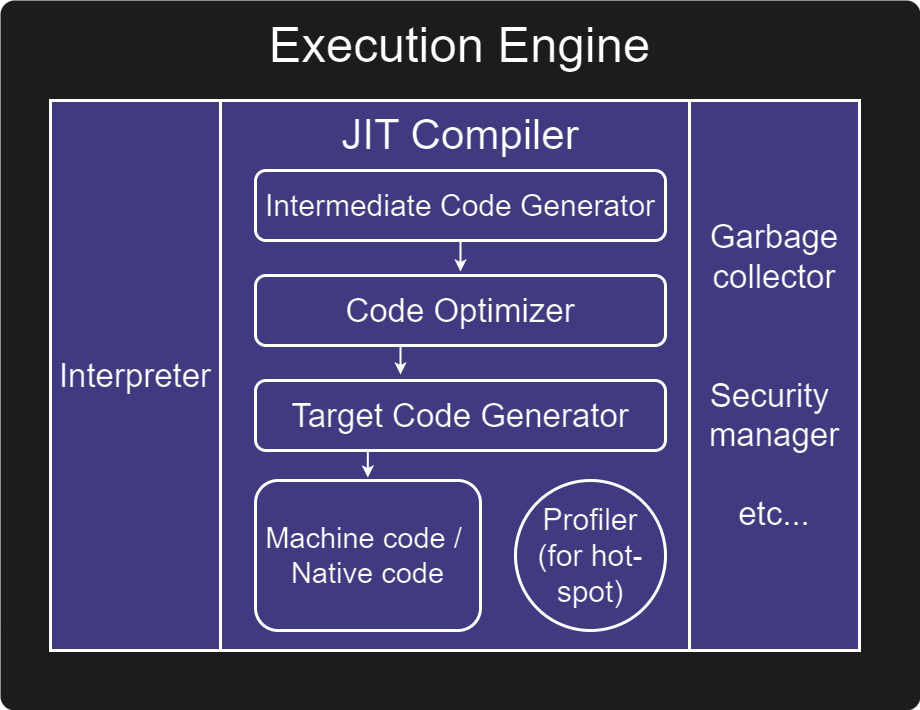

The diagram above was exported from draw.io. Its source (the exported page's mxGraphModel, read from the mxfile embedded in the PNG):
<mxGraphModel dx="933" dy="1408" grid="1" gridSize="10" guides="1" tooltips="1" connect="1" arrows="1" fold="1" page="1" pageScale="1" pageWidth="827" pageHeight="1169" math="0" shadow="0">
  <root>
    <mxCell id="0" />
    <mxCell id="1" parent="0" />
    <mxCell id="yzrD-L7mTExKUPvymnpX-35" value="" style="rounded=1;whiteSpace=wrap;html=1;strokeColor=none;arcSize=2;fillColor=#e3e3e3;" vertex="1" parent="1">
      <mxGeometry x="1180" y="240" width="920" height="710" as="geometry" />
    </mxCell>
    <mxCell id="yzrD-L7mTExKUPvymnpX-139" value="" style="rounded=1;whiteSpace=wrap;html=1;arcSize=0;fillColor=#beb8ff;strokeColor=default;strokeWidth=3;" vertex="1" parent="1">
      <mxGeometry x="1230" y="340" width="809" height="550" as="geometry" />
    </mxCell>
    <mxCell id="yzrD-L7mTExKUPvymnpX-143" value="&lt;font style=&quot;font-size: 33px;&quot;&gt;Interpreter&lt;/font&gt;" style="rounded=0;whiteSpace=wrap;html=1;strokeWidth=3;fillColor=none;" vertex="1" parent="1">
      <mxGeometry x="1230" y="340" width="170" height="550" as="geometry" />
    </mxCell>
    <mxCell id="yzrD-L7mTExKUPvymnpX-144" value="&lt;font style=&quot;font-size: 33px;&quot;&gt;Garbage&lt;/font&gt;&lt;div style=&quot;font-size: 33px;&quot;&gt;&lt;font style=&quot;font-size: 33px;&quot;&gt;collector&lt;/font&gt;&lt;/div&gt;&lt;div style=&quot;font-size: 33px;&quot;&gt;&lt;br&gt;&lt;/div&gt;&lt;div style=&quot;font-size: 33px;&quot;&gt;&lt;font style=&quot;font-size: 33px;&quot;&gt;&lt;br&gt;&lt;/font&gt;&lt;/div&gt;&lt;div style=&quot;font-size: 33px;&quot;&gt;&lt;font style=&quot;font-size: 33px;&quot;&gt;Security&amp;nbsp;&lt;/font&gt;&lt;/div&gt;&lt;div style=&quot;font-size: 33px;&quot;&gt;&lt;font style=&quot;font-size: 33px;&quot;&gt;manager&lt;/font&gt;&lt;/div&gt;&lt;div style=&quot;font-size: 33px;&quot;&gt;&lt;font style=&quot;font-size: 33px;&quot;&gt;&lt;br&gt;&lt;/font&gt;&lt;/div&gt;&lt;div style=&quot;font-size: 33px;&quot;&gt;&lt;font style=&quot;font-size: 33px;&quot;&gt;etc...&lt;/font&gt;&lt;/div&gt;" style="rounded=0;whiteSpace=wrap;html=1;strokeWidth=3;fillColor=none;" vertex="1" parent="1">
      <mxGeometry x="1869" y="340" width="170" height="550" as="geometry" />
    </mxCell>
    <mxCell id="yzrD-L7mTExKUPvymnpX-145" value="&lt;font style=&quot;font-size: 30px;&quot;&gt;Intermediate Code Generator&lt;/font&gt;" style="rounded=1;whiteSpace=wrap;html=1;fillColor=none;strokeWidth=3;" vertex="1" parent="1">
      <mxGeometry x="1435" y="410" width="410" height="70" as="geometry" />
    </mxCell>
    <mxCell id="yzrD-L7mTExKUPvymnpX-148" value="&lt;font style=&quot;font-size: 33px;&quot;&gt;Code Optimizer&lt;/font&gt;" style="rounded=1;whiteSpace=wrap;html=1;fillColor=none;strokeWidth=3;" vertex="1" parent="1">
      <mxGeometry x="1435" y="515" width="410" height="70" as="geometry" />
    </mxCell>
    <mxCell id="yzrD-L7mTExKUPvymnpX-149" value="&lt;font style=&quot;font-size: 33px;&quot;&gt;Target Code Generator&lt;/font&gt;" style="rounded=1;whiteSpace=wrap;html=1;fillColor=none;strokeWidth=3;" vertex="1" parent="1">
      <mxGeometry x="1435" y="620" width="410" height="70" as="geometry" />
    </mxCell>
    <mxCell id="yzrD-L7mTExKUPvymnpX-150" value="&lt;font style=&quot;font-size: 29px;&quot;&gt;Machine code /&amp;nbsp;&lt;/font&gt;&lt;div style=&quot;font-size: 29px;&quot;&gt;&lt;font style=&quot;font-size: 29px;&quot;&gt;Native code&lt;/font&gt;&lt;/div&gt;" style="rounded=1;whiteSpace=wrap;html=1;fillColor=none;strokeWidth=3;" vertex="1" parent="1">
      <mxGeometry x="1435" y="720" width="225" height="150" as="geometry" />
    </mxCell>
    <mxCell id="yzrD-L7mTExKUPvymnpX-151" value="&lt;font style=&quot;font-size: 30px;&quot;&gt;Profiler (for hot-spot)&lt;/font&gt;" style="ellipse;whiteSpace=wrap;html=1;aspect=fixed;fillColor=none;strokeWidth=3;" vertex="1" parent="1">
      <mxGeometry x="1695" y="720" width="150" height="150" as="geometry" />
    </mxCell>
    <mxCell id="yzrD-L7mTExKUPvymnpX-152" value="&lt;font style=&quot;font-size: 42px;&quot;&gt;JIT Compiler&lt;/font&gt;" style="text;html=1;align=center;verticalAlign=middle;whiteSpace=wrap;rounded=0;" vertex="1" parent="1">
      <mxGeometry x="1460" y="360" width="360" height="30" as="geometry" />
    </mxCell>
    <mxCell id="yzrD-L7mTExKUPvymnpX-153" value="" style="endArrow=classic;html=1;rounded=0;entryX=0.5;entryY=0;entryDx=0;entryDy=0;strokeWidth=2;" edge="1" parent="1">
      <mxGeometry width="50" height="50" relative="1" as="geometry">
        <mxPoint x="1640" y="480" as="sourcePoint" />
        <mxPoint x="1640" y="511" as="targetPoint" />
      </mxGeometry>
    </mxCell>
    <mxCell id="yzrD-L7mTExKUPvymnpX-154" value="" style="endArrow=classic;html=1;rounded=0;entryX=0.5;entryY=0;entryDx=0;entryDy=0;exitX=0.274;exitY=1.032;exitDx=0;exitDy=0;exitPerimeter=0;strokeWidth=2;" edge="1" parent="1">
      <mxGeometry width="50" height="50" relative="1" as="geometry">
        <mxPoint x="1547.3400000000001" y="689.24" as="sourcePoint" />
        <mxPoint x="1547.33" y="717" as="targetPoint" />
      </mxGeometry>
    </mxCell>
    <mxCell id="yzrD-L7mTExKUPvymnpX-156" value="" style="endArrow=classic;html=1;rounded=0;entryX=0.5;entryY=0;entryDx=0;entryDy=0;strokeWidth=2;" edge="1" parent="1">
      <mxGeometry width="50" height="50" relative="1" as="geometry">
        <mxPoint x="1580" y="585" as="sourcePoint" />
        <mxPoint x="1580" y="614" as="targetPoint" />
      </mxGeometry>
    </mxCell>
    <mxCell id="yzrD-L7mTExKUPvymnpX-159" value="&lt;font style=&quot;font-size: 49px;&quot;&gt;Execution Engine&lt;/font&gt;" style="text;html=1;align=center;verticalAlign=middle;whiteSpace=wrap;rounded=0;" vertex="1" parent="1">
      <mxGeometry x="1392.5" y="270" width="495" height="30" as="geometry" />
    </mxCell>
  </root>
</mxGraphModel>